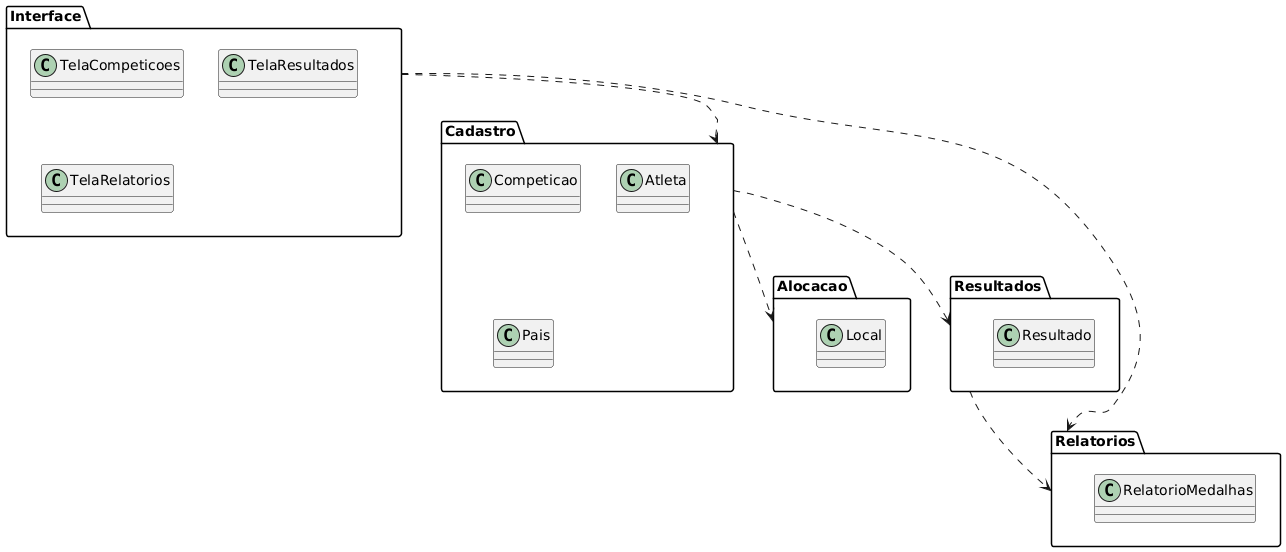

The diagram above was rendered by PlantUML. Its source (embedded in the PNG):
@startuml
package "Cadastro" {

  class Competicao
  class Atleta
  class Pais

}

package "Alocacao" {

  class Local

}

package "Resultados" {

  class Resultado

}

package "Relatorios" {

  class RelatorioMedalhas

}

package "Interface" {

  class TelaCompeticoes
  class TelaResultados
  class TelaRelatorios

}

Cadastro ..> Alocacao
Cadastro ..> Resultados
Resultados ..> Relatorios
Interface ..> Cadastro
Interface ..> Relatorios
@enduml